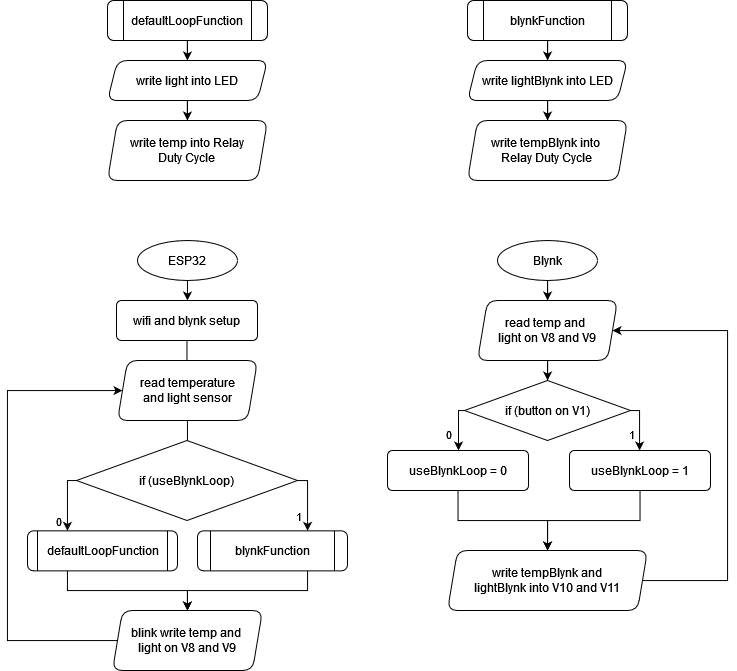

The diagram above was exported from draw.io. Its source (the exported page's mxGraphModel, read from the mxfile embedded in the PNG):
<mxGraphModel dx="1649" dy="907" grid="1" gridSize="10" guides="1" tooltips="1" connect="1" arrows="1" fold="1" page="1" pageScale="1" pageWidth="827" pageHeight="1169" math="0" shadow="0">
  <root>
    <mxCell id="WIyWlLk6GJQsqaUBKTNV-0" />
    <mxCell id="WIyWlLk6GJQsqaUBKTNV-1" parent="WIyWlLk6GJQsqaUBKTNV-0" />
    <mxCell id="Fi13Wd09YtMdvMIqWljE-32" style="edgeStyle=orthogonalEdgeStyle;rounded=0;orthogonalLoop=1;jettySize=auto;html=1;" edge="1" parent="WIyWlLk6GJQsqaUBKTNV-1" source="WIyWlLk6GJQsqaUBKTNV-3" target="WIyWlLk6GJQsqaUBKTNV-7">
      <mxGeometry relative="1" as="geometry" />
    </mxCell>
    <mxCell id="WIyWlLk6GJQsqaUBKTNV-3" value="wifi and blynk setup" style="rounded=1;whiteSpace=wrap;html=1;fontSize=12;glass=0;strokeWidth=1;shadow=0;arcSize=12;" parent="WIyWlLk6GJQsqaUBKTNV-1" vertex="1">
      <mxGeometry x="169" y="500" width="141" height="40" as="geometry" />
    </mxCell>
    <mxCell id="Fi13Wd09YtMdvMIqWljE-8" value="" style="edgeStyle=orthogonalEdgeStyle;rounded=0;orthogonalLoop=1;jettySize=auto;html=1;" edge="1" parent="WIyWlLk6GJQsqaUBKTNV-1" source="WIyWlLk6GJQsqaUBKTNV-7" target="Fi13Wd09YtMdvMIqWljE-1">
      <mxGeometry relative="1" as="geometry" />
    </mxCell>
    <mxCell id="WIyWlLk6GJQsqaUBKTNV-7" value="&lt;div&gt;read temperature&lt;/div&gt;&lt;div&gt;and light sensor&lt;/div&gt;" style="rounded=1;whiteSpace=wrap;html=1;fontSize=12;glass=0;strokeWidth=1;shadow=0;shape=parallelogram;perimeter=parallelogramPerimeter;fixedSize=1;size=10;" parent="WIyWlLk6GJQsqaUBKTNV-1" vertex="1">
      <mxGeometry x="170" y="560" width="140" height="60" as="geometry" />
    </mxCell>
    <mxCell id="Fi13Wd09YtMdvMIqWljE-11" style="edgeStyle=orthogonalEdgeStyle;rounded=0;orthogonalLoop=1;jettySize=auto;html=1;" edge="1" parent="WIyWlLk6GJQsqaUBKTNV-1" source="Fi13Wd09YtMdvMIqWljE-0" target="WIyWlLk6GJQsqaUBKTNV-3">
      <mxGeometry relative="1" as="geometry" />
    </mxCell>
    <mxCell id="Fi13Wd09YtMdvMIqWljE-0" value="ESP32" style="ellipse;whiteSpace=wrap;html=1;" vertex="1" parent="WIyWlLk6GJQsqaUBKTNV-1">
      <mxGeometry x="190" y="440" width="100" height="40" as="geometry" />
    </mxCell>
    <mxCell id="Fi13Wd09YtMdvMIqWljE-6" style="edgeStyle=orthogonalEdgeStyle;rounded=0;orthogonalLoop=1;jettySize=auto;html=1;" edge="1" parent="WIyWlLk6GJQsqaUBKTNV-1" source="Fi13Wd09YtMdvMIqWljE-1" target="Fi13Wd09YtMdvMIqWljE-3">
      <mxGeometry relative="1" as="geometry">
        <Array as="points">
          <mxPoint x="120" y="680" />
        </Array>
      </mxGeometry>
    </mxCell>
    <mxCell id="Fi13Wd09YtMdvMIqWljE-65" value="0" style="edgeLabel;html=1;align=center;verticalAlign=middle;resizable=0;points=[];" vertex="1" connectable="0" parent="Fi13Wd09YtMdvMIqWljE-6">
      <mxGeometry x="0.1311" y="2" relative="1" as="geometry">
        <mxPoint x="-12" y="15" as="offset" />
      </mxGeometry>
    </mxCell>
    <mxCell id="Fi13Wd09YtMdvMIqWljE-7" style="edgeStyle=orthogonalEdgeStyle;rounded=0;orthogonalLoop=1;jettySize=auto;html=1;" edge="1" parent="WIyWlLk6GJQsqaUBKTNV-1" source="Fi13Wd09YtMdvMIqWljE-1" target="Fi13Wd09YtMdvMIqWljE-4">
      <mxGeometry relative="1" as="geometry">
        <Array as="points">
          <mxPoint x="360" y="680" />
        </Array>
      </mxGeometry>
    </mxCell>
    <mxCell id="Fi13Wd09YtMdvMIqWljE-66" value="1" style="edgeLabel;html=1;align=center;verticalAlign=middle;resizable=0;points=[];" vertex="1" connectable="0" parent="Fi13Wd09YtMdvMIqWljE-7">
      <mxGeometry x="0.3374" y="4" relative="1" as="geometry">
        <mxPoint x="-14" y="6" as="offset" />
      </mxGeometry>
    </mxCell>
    <mxCell id="Fi13Wd09YtMdvMIqWljE-1" value="if (useBlynkLoop)" style="rhombus;whiteSpace=wrap;html=1;" vertex="1" parent="WIyWlLk6GJQsqaUBKTNV-1">
      <mxGeometry x="129" y="640" width="221" height="80" as="geometry" />
    </mxCell>
    <mxCell id="Fi13Wd09YtMdvMIqWljE-27" style="edgeStyle=orthogonalEdgeStyle;rounded=0;orthogonalLoop=1;jettySize=auto;html=1;" edge="1" parent="WIyWlLk6GJQsqaUBKTNV-1" source="Fi13Wd09YtMdvMIqWljE-3" target="Fi13Wd09YtMdvMIqWljE-24">
      <mxGeometry relative="1" as="geometry">
        <Array as="points">
          <mxPoint x="120" y="790" />
          <mxPoint x="240" y="790" />
        </Array>
      </mxGeometry>
    </mxCell>
    <mxCell id="Fi13Wd09YtMdvMIqWljE-3" value="defaultLoopFunction" style="shape=process;whiteSpace=wrap;html=1;backgroundOutline=1;rounded=1;size=0.06666666666666667;" vertex="1" parent="WIyWlLk6GJQsqaUBKTNV-1">
      <mxGeometry x="80" y="730.36" width="150" height="40" as="geometry" />
    </mxCell>
    <mxCell id="Fi13Wd09YtMdvMIqWljE-28" style="edgeStyle=orthogonalEdgeStyle;rounded=0;orthogonalLoop=1;jettySize=auto;html=1;" edge="1" parent="WIyWlLk6GJQsqaUBKTNV-1" source="Fi13Wd09YtMdvMIqWljE-4" target="Fi13Wd09YtMdvMIqWljE-24">
      <mxGeometry relative="1" as="geometry">
        <Array as="points">
          <mxPoint x="360" y="790" />
          <mxPoint x="240" y="790" />
        </Array>
      </mxGeometry>
    </mxCell>
    <mxCell id="Fi13Wd09YtMdvMIqWljE-4" value="blynkFunction" style="shape=process;whiteSpace=wrap;html=1;backgroundOutline=1;rounded=1;size=0.08333333333333333;" vertex="1" parent="WIyWlLk6GJQsqaUBKTNV-1">
      <mxGeometry x="250" y="730.36" width="150" height="40" as="geometry" />
    </mxCell>
    <mxCell id="Fi13Wd09YtMdvMIqWljE-44" value="" style="edgeStyle=orthogonalEdgeStyle;rounded=0;orthogonalLoop=1;jettySize=auto;html=1;" edge="1" parent="WIyWlLk6GJQsqaUBKTNV-1" source="Fi13Wd09YtMdvMIqWljE-23" target="Fi13Wd09YtMdvMIqWljE-43">
      <mxGeometry relative="1" as="geometry" />
    </mxCell>
    <mxCell id="Fi13Wd09YtMdvMIqWljE-23" value="defaultLoopFunction" style="shape=process;whiteSpace=wrap;html=1;backgroundOutline=1;rounded=1;" vertex="1" parent="WIyWlLk6GJQsqaUBKTNV-1">
      <mxGeometry x="160" y="200" width="160" height="40" as="geometry" />
    </mxCell>
    <mxCell id="Fi13Wd09YtMdvMIqWljE-62" style="edgeStyle=orthogonalEdgeStyle;rounded=0;orthogonalLoop=1;jettySize=auto;html=1;" edge="1" parent="WIyWlLk6GJQsqaUBKTNV-1" source="Fi13Wd09YtMdvMIqWljE-24" target="WIyWlLk6GJQsqaUBKTNV-7">
      <mxGeometry relative="1" as="geometry">
        <Array as="points">
          <mxPoint x="60" y="840" />
          <mxPoint x="60" y="590" />
        </Array>
      </mxGeometry>
    </mxCell>
    <mxCell id="Fi13Wd09YtMdvMIqWljE-24" value="&lt;div&gt;blink write temp and&amp;nbsp;&lt;/div&gt;&lt;div&gt;light on V8 and V9&lt;br&gt;&lt;/div&gt;" style="rounded=1;whiteSpace=wrap;html=1;fontSize=12;glass=0;strokeWidth=1;shadow=0;shape=parallelogram;perimeter=parallelogramPerimeter;fixedSize=1;size=10;" vertex="1" parent="WIyWlLk6GJQsqaUBKTNV-1">
      <mxGeometry x="165" y="810" width="150" height="60" as="geometry" />
    </mxCell>
    <mxCell id="Fi13Wd09YtMdvMIqWljE-31" value="" style="edgeStyle=orthogonalEdgeStyle;rounded=0;orthogonalLoop=1;jettySize=auto;html=1;" edge="1" parent="WIyWlLk6GJQsqaUBKTNV-1" source="Fi13Wd09YtMdvMIqWljE-29" target="Fi13Wd09YtMdvMIqWljE-30">
      <mxGeometry relative="1" as="geometry" />
    </mxCell>
    <mxCell id="Fi13Wd09YtMdvMIqWljE-29" value="Blynk" style="ellipse;whiteSpace=wrap;html=1;" vertex="1" parent="WIyWlLk6GJQsqaUBKTNV-1">
      <mxGeometry x="550" y="440" width="100" height="40" as="geometry" />
    </mxCell>
    <mxCell id="Fi13Wd09YtMdvMIqWljE-34" style="edgeStyle=orthogonalEdgeStyle;rounded=0;orthogonalLoop=1;jettySize=auto;html=1;" edge="1" parent="WIyWlLk6GJQsqaUBKTNV-1" source="Fi13Wd09YtMdvMIqWljE-30" target="Fi13Wd09YtMdvMIqWljE-33">
      <mxGeometry relative="1" as="geometry" />
    </mxCell>
    <mxCell id="Fi13Wd09YtMdvMIqWljE-30" value="&lt;div&gt;read temp and&amp;nbsp;&lt;/div&gt;&lt;div&gt;light on V8 and V9&lt;br&gt;&lt;/div&gt;" style="rounded=1;whiteSpace=wrap;html=1;fontSize=12;glass=0;strokeWidth=1;shadow=0;shape=parallelogram;perimeter=parallelogramPerimeter;fixedSize=1;size=10;" vertex="1" parent="WIyWlLk6GJQsqaUBKTNV-1">
      <mxGeometry x="530" y="500" width="140" height="60" as="geometry" />
    </mxCell>
    <mxCell id="Fi13Wd09YtMdvMIqWljE-37" style="edgeStyle=orthogonalEdgeStyle;rounded=0;orthogonalLoop=1;jettySize=auto;html=1;" edge="1" parent="WIyWlLk6GJQsqaUBKTNV-1" source="Fi13Wd09YtMdvMIqWljE-33" target="Fi13Wd09YtMdvMIqWljE-35">
      <mxGeometry relative="1" as="geometry">
        <Array as="points">
          <mxPoint x="511" y="610" />
        </Array>
      </mxGeometry>
    </mxCell>
    <mxCell id="Fi13Wd09YtMdvMIqWljE-67" value="0" style="edgeLabel;html=1;align=center;verticalAlign=middle;resizable=0;points=[];" vertex="1" connectable="0" parent="Fi13Wd09YtMdvMIqWljE-37">
      <mxGeometry x="0.2876" y="-2" relative="1" as="geometry">
        <mxPoint x="-9" as="offset" />
      </mxGeometry>
    </mxCell>
    <mxCell id="Fi13Wd09YtMdvMIqWljE-38" style="edgeStyle=orthogonalEdgeStyle;rounded=0;orthogonalLoop=1;jettySize=auto;html=1;" edge="1" parent="WIyWlLk6GJQsqaUBKTNV-1" source="Fi13Wd09YtMdvMIqWljE-33" target="Fi13Wd09YtMdvMIqWljE-36">
      <mxGeometry relative="1" as="geometry">
        <Array as="points">
          <mxPoint x="692" y="610" />
        </Array>
      </mxGeometry>
    </mxCell>
    <mxCell id="Fi13Wd09YtMdvMIqWljE-69" value="1" style="edgeLabel;html=1;align=center;verticalAlign=middle;resizable=0;points=[];" vertex="1" connectable="0" parent="Fi13Wd09YtMdvMIqWljE-38">
      <mxGeometry x="0.3278" relative="1" as="geometry">
        <mxPoint x="-9" as="offset" />
      </mxGeometry>
    </mxCell>
    <mxCell id="Fi13Wd09YtMdvMIqWljE-33" value="if (button on V1)" style="rhombus;whiteSpace=wrap;html=1;" vertex="1" parent="WIyWlLk6GJQsqaUBKTNV-1">
      <mxGeometry x="517" y="580" width="166" height="60" as="geometry" />
    </mxCell>
    <mxCell id="Fi13Wd09YtMdvMIqWljE-59" style="edgeStyle=orthogonalEdgeStyle;rounded=0;orthogonalLoop=1;jettySize=auto;html=1;" edge="1" parent="WIyWlLk6GJQsqaUBKTNV-1" source="Fi13Wd09YtMdvMIqWljE-35" target="Fi13Wd09YtMdvMIqWljE-58">
      <mxGeometry relative="1" as="geometry" />
    </mxCell>
    <mxCell id="Fi13Wd09YtMdvMIqWljE-35" value="useBlynkLoop = 0" style="rounded=1;whiteSpace=wrap;html=1;fontSize=12;glass=0;strokeWidth=1;shadow=0;arcSize=12;" vertex="1" parent="WIyWlLk6GJQsqaUBKTNV-1">
      <mxGeometry x="440" y="650" width="141" height="40" as="geometry" />
    </mxCell>
    <mxCell id="Fi13Wd09YtMdvMIqWljE-60" style="edgeStyle=orthogonalEdgeStyle;rounded=0;orthogonalLoop=1;jettySize=auto;html=1;" edge="1" parent="WIyWlLk6GJQsqaUBKTNV-1" source="Fi13Wd09YtMdvMIqWljE-36" target="Fi13Wd09YtMdvMIqWljE-58">
      <mxGeometry relative="1" as="geometry" />
    </mxCell>
    <mxCell id="Fi13Wd09YtMdvMIqWljE-36" value="useBlynkLoop = 1" style="rounded=1;whiteSpace=wrap;html=1;fontSize=12;glass=0;strokeWidth=1;shadow=0;arcSize=12;" vertex="1" parent="WIyWlLk6GJQsqaUBKTNV-1">
      <mxGeometry x="622" y="650" width="141" height="40" as="geometry" />
    </mxCell>
    <mxCell id="Fi13Wd09YtMdvMIqWljE-46" style="edgeStyle=orthogonalEdgeStyle;rounded=0;orthogonalLoop=1;jettySize=auto;html=1;" edge="1" parent="WIyWlLk6GJQsqaUBKTNV-1" source="Fi13Wd09YtMdvMIqWljE-43" target="Fi13Wd09YtMdvMIqWljE-45">
      <mxGeometry relative="1" as="geometry" />
    </mxCell>
    <mxCell id="Fi13Wd09YtMdvMIqWljE-43" value="write light into LED" style="rounded=1;whiteSpace=wrap;html=1;fontSize=12;glass=0;strokeWidth=1;shadow=0;shape=parallelogram;perimeter=parallelogramPerimeter;fixedSize=1;size=10;" vertex="1" parent="WIyWlLk6GJQsqaUBKTNV-1">
      <mxGeometry x="160" y="260" width="160" height="40" as="geometry" />
    </mxCell>
    <mxCell id="Fi13Wd09YtMdvMIqWljE-45" value="&lt;div&gt;write temp into Relay&lt;/div&gt;&lt;div&gt;Duty Cycle&lt;br&gt;&lt;/div&gt;" style="rounded=1;whiteSpace=wrap;html=1;fontSize=12;glass=0;strokeWidth=1;shadow=0;shape=parallelogram;perimeter=parallelogramPerimeter;fixedSize=1;size=10;" vertex="1" parent="WIyWlLk6GJQsqaUBKTNV-1">
      <mxGeometry x="160" y="320" width="160" height="60" as="geometry" />
    </mxCell>
    <mxCell id="Fi13Wd09YtMdvMIqWljE-53" value="" style="edgeStyle=orthogonalEdgeStyle;rounded=0;orthogonalLoop=1;jettySize=auto;html=1;" edge="1" source="Fi13Wd09YtMdvMIqWljE-54" target="Fi13Wd09YtMdvMIqWljE-56" parent="WIyWlLk6GJQsqaUBKTNV-1">
      <mxGeometry relative="1" as="geometry" />
    </mxCell>
    <mxCell id="Fi13Wd09YtMdvMIqWljE-54" value="blynkFunction" style="shape=process;whiteSpace=wrap;html=1;backgroundOutline=1;rounded=1;" vertex="1" parent="WIyWlLk6GJQsqaUBKTNV-1">
      <mxGeometry x="520" y="200" width="160" height="40" as="geometry" />
    </mxCell>
    <mxCell id="Fi13Wd09YtMdvMIqWljE-55" style="edgeStyle=orthogonalEdgeStyle;rounded=0;orthogonalLoop=1;jettySize=auto;html=1;" edge="1" source="Fi13Wd09YtMdvMIqWljE-56" target="Fi13Wd09YtMdvMIqWljE-57" parent="WIyWlLk6GJQsqaUBKTNV-1">
      <mxGeometry relative="1" as="geometry" />
    </mxCell>
    <mxCell id="Fi13Wd09YtMdvMIqWljE-56" value="write lightBlynk into LED" style="rounded=1;whiteSpace=wrap;html=1;fontSize=12;glass=0;strokeWidth=1;shadow=0;shape=parallelogram;perimeter=parallelogramPerimeter;fixedSize=1;size=10;" vertex="1" parent="WIyWlLk6GJQsqaUBKTNV-1">
      <mxGeometry x="520" y="260" width="160" height="40" as="geometry" />
    </mxCell>
    <mxCell id="Fi13Wd09YtMdvMIqWljE-57" value="&lt;div&gt;write tempBlynk into&amp;nbsp;&lt;/div&gt;&lt;div&gt;Relay Duty Cycle&lt;br&gt;&lt;/div&gt;" style="rounded=1;whiteSpace=wrap;html=1;fontSize=12;glass=0;strokeWidth=1;shadow=0;shape=parallelogram;perimeter=parallelogramPerimeter;fixedSize=1;size=10;" vertex="1" parent="WIyWlLk6GJQsqaUBKTNV-1">
      <mxGeometry x="520" y="320" width="160" height="60" as="geometry" />
    </mxCell>
    <mxCell id="Fi13Wd09YtMdvMIqWljE-61" style="edgeStyle=orthogonalEdgeStyle;rounded=0;orthogonalLoop=1;jettySize=auto;html=1;" edge="1" parent="WIyWlLk6GJQsqaUBKTNV-1" source="Fi13Wd09YtMdvMIqWljE-58" target="Fi13Wd09YtMdvMIqWljE-30">
      <mxGeometry relative="1" as="geometry">
        <Array as="points">
          <mxPoint x="780" y="780" />
          <mxPoint x="780" y="530" />
        </Array>
      </mxGeometry>
    </mxCell>
    <mxCell id="Fi13Wd09YtMdvMIqWljE-58" value="&lt;div&gt;write tempBlynk and&lt;/div&gt;&lt;div&gt;lightBlynk into V10 and V11&lt;br&gt;&lt;/div&gt;" style="rounded=1;whiteSpace=wrap;html=1;fontSize=12;glass=0;strokeWidth=1;shadow=0;shape=parallelogram;perimeter=parallelogramPerimeter;fixedSize=1;size=10;" vertex="1" parent="WIyWlLk6GJQsqaUBKTNV-1">
      <mxGeometry x="500" y="750" width="200" height="60" as="geometry" />
    </mxCell>
  </root>
</mxGraphModel>